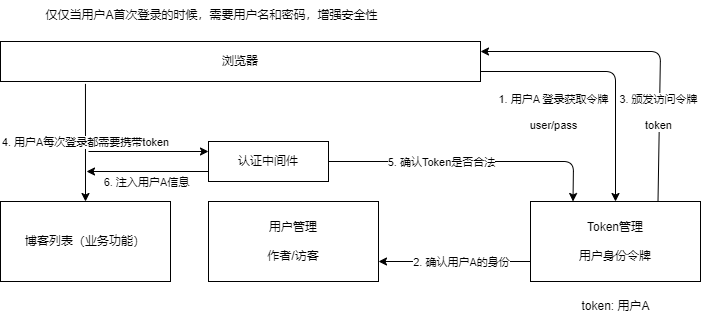

The diagram above was exported from draw.io. Its source (the exported page's mxGraphModel, read from the mxfile embedded in the PNG):
<mxGraphModel dx="744" dy="571" grid="1" gridSize="10" guides="0" tooltips="1" connect="1" arrows="1" fold="1" page="1" pageScale="1" pageWidth="1169" pageHeight="827" background="#ffffff" math="0" shadow="0">
  <root>
    <mxCell id="0" />
    <mxCell id="1" parent="0" />
    <mxCell id="2" value="博客列表（业务功能）" style="rounded=0;whiteSpace=wrap;html=1;" parent="1" vertex="1">
      <mxGeometry x="72" y="230" width="170" height="80" as="geometry" />
    </mxCell>
    <mxCell id="4" value="用户管理&lt;br&gt;&lt;br&gt;作者/访客" style="rounded=0;whiteSpace=wrap;html=1;" parent="1" vertex="1">
      <mxGeometry x="280" y="230" width="170" height="80" as="geometry" />
    </mxCell>
    <mxCell id="20" style="edgeStyle=none;html=1;exitX=1;exitY=0.75;exitDx=0;exitDy=0;entryX=0.5;entryY=0;entryDx=0;entryDy=0;" parent="1" source="6" target="18" edge="1">
      <mxGeometry relative="1" as="geometry">
        <Array as="points">
          <mxPoint x="687" y="100" />
        </Array>
      </mxGeometry>
    </mxCell>
    <mxCell id="21" value="1. 用户A 登录获取令牌&lt;br&gt;&lt;br&gt;user/pass" style="edgeLabel;html=1;align=center;verticalAlign=middle;resizable=0;points=[];" parent="20" vertex="1" connectable="0">
      <mxGeometry x="0.12" y="-1" relative="1" as="geometry">
        <mxPoint x="-62" y="27" as="offset" />
      </mxGeometry>
    </mxCell>
    <mxCell id="6" value="浏览器" style="rounded=0;whiteSpace=wrap;html=1;" parent="1" vertex="1">
      <mxGeometry x="72" y="70" width="480" height="40" as="geometry" />
    </mxCell>
    <mxCell id="9" value="" style="endArrow=classic;html=1;entryX=0.5;entryY=0;entryDx=0;entryDy=0;exitX=0.177;exitY=1.06;exitDx=0;exitDy=0;exitPerimeter=0;" parent="1" source="6" target="2" edge="1">
      <mxGeometry width="50" height="50" relative="1" as="geometry">
        <mxPoint x="212" y="190" as="sourcePoint" />
        <mxPoint x="262" y="140" as="targetPoint" />
      </mxGeometry>
    </mxCell>
    <mxCell id="11" value="4. 用户A每次登录都需要携带token" style="edgeLabel;html=1;align=center;verticalAlign=middle;resizable=0;points=[];" parent="9" vertex="1" connectable="0">
      <mxGeometry x="-0.379" relative="1" as="geometry">
        <mxPoint y="21" as="offset" />
      </mxGeometry>
    </mxCell>
    <mxCell id="12" value="认证中间件" style="rounded=0;whiteSpace=wrap;html=1;" parent="1" vertex="1">
      <mxGeometry x="280" y="170" width="120" height="40" as="geometry" />
    </mxCell>
    <mxCell id="13" value="" style="endArrow=classic;html=1;entryX=0.25;entryY=0;entryDx=0;entryDy=0;exitX=1;exitY=0.5;exitDx=0;exitDy=0;" parent="1" source="12" target="18" edge="1">
      <mxGeometry width="50" height="50" relative="1" as="geometry">
        <mxPoint x="290" y="280" as="sourcePoint" />
        <mxPoint x="340" y="230" as="targetPoint" />
        <Array as="points">
          <mxPoint x="645" y="190" />
        </Array>
      </mxGeometry>
    </mxCell>
    <mxCell id="25" value="5. 确认Token是否合法" style="edgeLabel;html=1;align=center;verticalAlign=middle;resizable=0;points=[];" parent="13" vertex="1" connectable="0">
      <mxGeometry x="-0.4891" relative="1" as="geometry">
        <mxPoint x="39" as="offset" />
      </mxGeometry>
    </mxCell>
    <mxCell id="14" value="" style="endArrow=classic;html=1;entryX=0;entryY=0.25;entryDx=0;entryDy=0;" parent="1" target="12" edge="1">
      <mxGeometry width="50" height="50" relative="1" as="geometry">
        <mxPoint x="160" y="180" as="sourcePoint" />
        <mxPoint x="340" y="230" as="targetPoint" />
      </mxGeometry>
    </mxCell>
    <mxCell id="15" value="" style="endArrow=classic;html=1;exitX=0;exitY=0.75;exitDx=0;exitDy=0;" parent="1" source="12" edge="1">
      <mxGeometry width="50" height="50" relative="1" as="geometry">
        <mxPoint x="258" y="200" as="sourcePoint" />
        <mxPoint x="158" y="200" as="targetPoint" />
      </mxGeometry>
    </mxCell>
    <mxCell id="17" value="6. 注入用户A信息" style="edgeLabel;html=1;align=center;verticalAlign=middle;resizable=0;points=[];" parent="15" vertex="1" connectable="0">
      <mxGeometry x="0.284" y="1" relative="1" as="geometry">
        <mxPoint x="15" y="9" as="offset" />
      </mxGeometry>
    </mxCell>
    <mxCell id="23" style="edgeStyle=none;html=1;exitX=0.75;exitY=0;exitDx=0;exitDy=0;entryX=1;entryY=0.25;entryDx=0;entryDy=0;" parent="1" source="18" target="6" edge="1">
      <mxGeometry relative="1" as="geometry">
        <Array as="points">
          <mxPoint x="732" y="80" />
        </Array>
      </mxGeometry>
    </mxCell>
    <mxCell id="24" value="3. 颁发访问令牌&lt;br&gt;&lt;br&gt;token" style="edgeLabel;html=1;align=center;verticalAlign=middle;resizable=0;points=[];" parent="23" vertex="1" connectable="0">
      <mxGeometry x="-0.4872" relative="1" as="geometry">
        <mxPoint x="-1" y="-5" as="offset" />
      </mxGeometry>
    </mxCell>
    <mxCell id="18" value="Token管理&lt;br&gt;&lt;br&gt;用户身份令牌" style="rounded=0;whiteSpace=wrap;html=1;" parent="1" vertex="1">
      <mxGeometry x="602" y="230" width="170" height="80" as="geometry" />
    </mxCell>
    <mxCell id="26" value="" style="endArrow=classic;html=1;entryX=1;entryY=0.75;entryDx=0;entryDy=0;exitX=0;exitY=0.75;exitDx=0;exitDy=0;" parent="1" source="18" target="4" edge="1">
      <mxGeometry width="50" height="50" relative="1" as="geometry">
        <mxPoint x="382" y="360" as="sourcePoint" />
        <mxPoint x="432" y="310" as="targetPoint" />
      </mxGeometry>
    </mxCell>
    <mxCell id="27" value="2. 确认用户A的身份" style="edgeLabel;html=1;align=center;verticalAlign=middle;resizable=0;points=[];" parent="26" vertex="1" connectable="0">
      <mxGeometry x="0.3033" relative="1" as="geometry">
        <mxPoint x="29" as="offset" />
      </mxGeometry>
    </mxCell>
    <mxCell id="28" value="token: 用户A" style="text;html=1;align=center;verticalAlign=middle;resizable=0;points=[];autosize=1;strokeColor=none;fillColor=none;" parent="1" vertex="1">
      <mxGeometry x="642" y="320" width="90" height="30" as="geometry" />
    </mxCell>
    <mxCell id="29" value="仅仅当用户A首次登录的时候，需要用户名和密码，增强安全性" style="text;html=1;align=center;verticalAlign=middle;resizable=0;points=[];autosize=1;strokeColor=none;fillColor=none;" parent="1" vertex="1">
      <mxGeometry x="103" y="29" width="360" height="30" as="geometry" />
    </mxCell>
  </root>
</mxGraphModel>